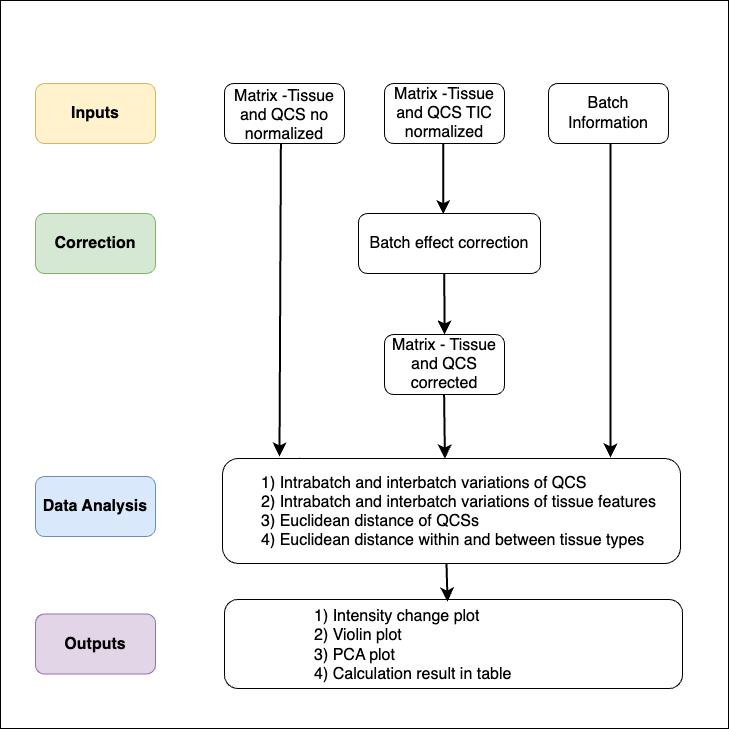

The diagram above was exported from draw.io. Its source (the exported page's mxGraphModel, read from the mxfile embedded in the PNG):
<mxGraphModel dx="1430" dy="1516" grid="0" gridSize="10" guides="1" tooltips="1" connect="1" arrows="1" fold="1" page="0" pageScale="1" pageWidth="827" pageHeight="1169" math="0" shadow="0">
  <root>
    <mxCell id="0" />
    <mxCell id="1" parent="0" />
    <mxCell id="Z4ehZd1F1LsF6ni3pk7x-1" value="" style="whiteSpace=wrap;html=1;aspect=fixed;" parent="1" vertex="1">
      <mxGeometry x="-272" y="-113" width="728" height="728" as="geometry" />
    </mxCell>
    <mxCell id="12oOCuyWpod-ER44XcW4-48" value="" style="rounded=1;whiteSpace=wrap;html=1;" parent="1" vertex="1">
      <mxGeometry x="-48" y="-30" width="120" height="60" as="geometry" />
    </mxCell>
    <mxCell id="12oOCuyWpod-ER44XcW4-49" value="" style="endArrow=classic;html=1;rounded=0;fontSize=12;startSize=8;endSize=8;curved=1;exitX=0.5;exitY=1;exitDx=0;exitDy=0;entryX=0.143;entryY=0.033;entryDx=0;entryDy=0;entryPerimeter=0;" parent="1" target="12oOCuyWpod-ER44XcW4-54" edge="1">
      <mxGeometry width="50" height="50" relative="1" as="geometry">
        <mxPoint x="173" y="367" as="sourcePoint" />
        <mxPoint x="12" y="98" as="targetPoint" />
      </mxGeometry>
    </mxCell>
    <mxCell id="12oOCuyWpod-ER44XcW4-50" value="&lt;span class=&quot;custom-cursor-default-hover&quot; style=&quot;color: rgb(0, 0, 0); font-family: Helvetica; font-size: 16px; font-style: normal; font-variant-ligatures: normal; font-variant-caps: normal; font-weight: 400; letter-spacing: normal; orphans: 2; text-align: center; text-indent: 0px; text-transform: none; widows: 2; word-spacing: 0px; -webkit-text-stroke-width: 0px; white-space: normal; background-color: rgb(255, 255, 255); text-decoration-thickness: initial; text-decoration-style: initial; text-decoration-color: initial; display: inline !important; float: none;&quot;&gt;Matrix -Tissue and QCS TIC normalized&lt;/span&gt;" style="rounded=1;whiteSpace=wrap;html=1;" parent="1" vertex="1">
      <mxGeometry x="112" y="-30" width="120" height="60" as="geometry" />
    </mxCell>
    <mxCell id="12oOCuyWpod-ER44XcW4-52" value="&lt;span style=&quot;font-size: 16px;&quot;&gt;Batch Information&lt;/span&gt;" style="rounded=1;whiteSpace=wrap;html=1;" parent="1" vertex="1">
      <mxGeometry x="276" y="-30" width="120" height="60" as="geometry" />
    </mxCell>
    <mxCell id="12oOCuyWpod-ER44XcW4-53" value="Matrix -Tissue and QCS no normalized" style="text;strokeColor=none;fillColor=none;html=1;align=center;verticalAlign=middle;whiteSpace=wrap;rounded=0;fontSize=16;" parent="1" vertex="1">
      <mxGeometry x="-45" y="-13" width="114" height="30" as="geometry" />
    </mxCell>
    <mxCell id="12oOCuyWpod-ER44XcW4-54" value="&lt;div&gt;&lt;div&gt;&lt;div class=&quot;custom-cursor-default-hover&quot;&gt;&lt;div class=&quot;custom-cursor-default-hover&quot;&gt;&lt;span class=&quot;custom-cursor-default-hover&quot; style=&quot;font-size: 16px;&quot;&gt;&lt;br&gt;&lt;/span&gt;&lt;/div&gt;&lt;/div&gt;&lt;/div&gt;&lt;/div&gt;" style="rounded=1;whiteSpace=wrap;html=1;" parent="1" vertex="1">
      <mxGeometry x="-50" y="345" width="458" height="105" as="geometry" />
    </mxCell>
    <mxCell id="12oOCuyWpod-ER44XcW4-55" value="&lt;span class=&quot;custom-cursor-default-hover&quot; style=&quot;font-size: 16px;&quot;&gt;&lt;b&gt;Inputs&lt;/b&gt;&lt;/span&gt;" style="rounded=1;whiteSpace=wrap;html=1;fillColor=#fff2cc;strokeColor=#d6b656;" parent="1" vertex="1">
      <mxGeometry x="-237" y="-30" width="120" height="60" as="geometry" />
    </mxCell>
    <mxCell id="12oOCuyWpod-ER44XcW4-56" value="&lt;span class=&quot;custom-cursor-default-hover&quot; style=&quot;font-size: 16px;&quot;&gt;&lt;b&gt;Correction&lt;/b&gt;&lt;/span&gt;" style="rounded=1;whiteSpace=wrap;html=1;fillColor=#d5e8d4;strokeColor=#82b366;" parent="1" vertex="1">
      <mxGeometry x="-237" y="100" width="120" height="60" as="geometry" />
    </mxCell>
    <mxCell id="12oOCuyWpod-ER44XcW4-57" value="&lt;span class=&quot;custom-cursor-default-hover&quot; style=&quot;font-size: 16px;&quot;&gt;&lt;b&gt;Data Analysis&lt;/b&gt;&lt;/span&gt;" style="rounded=1;whiteSpace=wrap;html=1;fillColor=#dae8fc;strokeColor=#6c8ebf;" parent="1" vertex="1">
      <mxGeometry x="-237" y="363" width="120" height="60" as="geometry" />
    </mxCell>
    <mxCell id="12oOCuyWpod-ER44XcW4-58" value="" style="endArrow=classic;html=1;rounded=0;fontSize=12;startSize=8;endSize=8;curved=1;exitX=0.49;exitY=0.993;exitDx=0;exitDy=0;entryX=0.466;entryY=0.01;entryDx=0;entryDy=0;exitPerimeter=0;strokeWidth=2;entryPerimeter=0;" parent="1" source="12oOCuyWpod-ER44XcW4-50" target="12oOCuyWpod-ER44XcW4-59" edge="1">
      <mxGeometry width="50" height="50" relative="1" as="geometry">
        <mxPoint x="171.47" y="33" as="sourcePoint" />
        <mxPoint x="171.47" y="101" as="targetPoint" />
      </mxGeometry>
    </mxCell>
    <mxCell id="12oOCuyWpod-ER44XcW4-59" value="&lt;div class=&quot;custom-cursor-default-hover&quot;&gt;&lt;span class=&quot;custom-cursor-default-hover&quot; style=&quot;color: rgb(0, 0, 0); font-family: Helvetica; font-size: 16px; font-style: normal; font-variant-ligatures: normal; font-variant-caps: normal; font-weight: 400; letter-spacing: normal; orphans: 2; text-align: center; text-indent: 0px; text-transform: none; widows: 2; word-spacing: 0px; -webkit-text-stroke-width: 0px; white-space: normal; background-color: rgb(255, 255, 255); text-decoration-thickness: initial; text-decoration-style: initial; text-decoration-color: initial; display: inline !important; float: none;&quot;&gt;Batch effect correction&lt;/span&gt;&lt;/div&gt;" style="rounded=1;whiteSpace=wrap;html=1;" parent="1" vertex="1">
      <mxGeometry x="86" y="100" width="182" height="60" as="geometry" />
    </mxCell>
    <mxCell id="12oOCuyWpod-ER44XcW4-60" value="&lt;span class=&quot;custom-cursor-default-hover&quot; style=&quot;font-size: 16px;&quot;&gt;Matrix - Tissue and QCS corrected&lt;/span&gt;" style="rounded=1;whiteSpace=wrap;html=1;" parent="1" vertex="1">
      <mxGeometry x="112" y="221" width="120" height="60" as="geometry" />
    </mxCell>
    <mxCell id="12oOCuyWpod-ER44XcW4-61" value="&lt;span class=&quot;custom-cursor-default-hover&quot; style=&quot;font-size: 16px;&quot;&gt;&lt;b&gt;Outputs&lt;/b&gt;&lt;/span&gt;" style="rounded=1;whiteSpace=wrap;html=1;fillColor=#e1d5e7;strokeColor=#9673a6;" parent="1" vertex="1">
      <mxGeometry x="-237" y="500.5" width="120" height="60" as="geometry" />
    </mxCell>
    <mxCell id="12oOCuyWpod-ER44XcW4-62" value="" style="endArrow=classic;html=1;rounded=0;fontSize=12;startSize=8;endSize=8;curved=1;strokeWidth=2;" parent="1" edge="1">
      <mxGeometry width="50" height="50" relative="1" as="geometry">
        <mxPoint x="338" y="30" as="sourcePoint" />
        <mxPoint x="338" y="344" as="targetPoint" />
      </mxGeometry>
    </mxCell>
    <mxCell id="12oOCuyWpod-ER44XcW4-63" value="&lt;div class=&quot;custom-cursor-default-hover&quot;&gt;&lt;div class=&quot;custom-cursor-default-hover&quot;&gt;&lt;br&gt;&lt;/div&gt;&lt;/div&gt;" style="rounded=1;whiteSpace=wrap;html=1;align=left;" parent="1" vertex="1">
      <mxGeometry x="-48" y="486" width="458" height="89" as="geometry" />
    </mxCell>
    <mxCell id="12oOCuyWpod-ER44XcW4-64" value="&lt;span class=&quot;custom-cursor-default-hover&quot;&gt;1) Intrabatch and interbatch variations of QCS&lt;/span&gt;&lt;div&gt;2) Intrabatch and interbatch variations of tissue features&lt;/div&gt;&lt;div&gt;3) Euclidean distance of QCSs&lt;/div&gt;&lt;div&gt;4) Euclidean distance within and between tissue types&lt;br&gt;&lt;div style=&quot;font-size: 12px;&quot;&gt;&lt;div class=&quot;custom-cursor-default-hover&quot;&gt;&lt;/div&gt;&lt;/div&gt;&lt;/div&gt;&lt;div&gt;&lt;br&gt;&lt;/div&gt;" style="text;html=1;align=left;verticalAlign=middle;whiteSpace=wrap;rounded=0;fontSize=16;" parent="1" vertex="1">
      <mxGeometry x="-13" y="393" width="402" height="30" as="geometry" />
    </mxCell>
    <mxCell id="12oOCuyWpod-ER44XcW4-65" value="&lt;div style=&quot;font-size: 12px;&quot; class=&quot;custom-cursor-default-hover&quot;&gt;&lt;span style=&quot;font-size: 16px;&quot;&gt;1) Intensity change plot&lt;/span&gt;&lt;/div&gt;&lt;div style=&quot;font-size: 12px;&quot; class=&quot;custom-cursor-default-hover&quot;&gt;&lt;span style=&quot;font-size: 16px;&quot;&gt;2) Violin plot&lt;/span&gt;&lt;/div&gt;&lt;div style=&quot;font-size: 12px;&quot; class=&quot;custom-cursor-default-hover&quot;&gt;&lt;span style=&quot;font-size: 16px;&quot;&gt;3) PCA plot&lt;/span&gt;&lt;/div&gt;&lt;div style=&quot;font-size: 12px;&quot; class=&quot;custom-cursor-default-hover&quot;&gt;&lt;span style=&quot;font-size: 16px;&quot;&gt;4) Calculation result in table&lt;/span&gt;&lt;/div&gt;" style="text;html=1;align=left;verticalAlign=middle;whiteSpace=wrap;rounded=0;fontSize=16;" parent="1" vertex="1">
      <mxGeometry x="40" y="516.5" width="264" height="30" as="geometry" />
    </mxCell>
    <mxCell id="12oOCuyWpod-ER44XcW4-66" value="" style="endArrow=classic;html=1;rounded=0;fontSize=12;startSize=8;endSize=8;curved=1;strokeWidth=2;exitX=0.47;exitY=0.998;exitDx=0;exitDy=0;exitPerimeter=0;" parent="1" source="12oOCuyWpod-ER44XcW4-48" edge="1">
      <mxGeometry width="50" height="50" relative="1" as="geometry">
        <mxPoint x="9" y="29" as="sourcePoint" />
        <mxPoint x="7" y="343" as="targetPoint" />
      </mxGeometry>
    </mxCell>
    <mxCell id="12oOCuyWpod-ER44XcW4-67" value="" style="endArrow=classic;html=1;rounded=0;fontSize=12;startSize=8;endSize=8;curved=1;entryX=0.5;entryY=0;entryDx=0;entryDy=0;exitX=0.5;exitY=1;exitDx=0;exitDy=0;strokeWidth=2;" parent="1" edge="1">
      <mxGeometry width="50" height="50" relative="1" as="geometry">
        <mxPoint x="171.5899999999999" y="281" as="sourcePoint" />
        <mxPoint x="172.41" y="345" as="targetPoint" />
      </mxGeometry>
    </mxCell>
    <mxCell id="12oOCuyWpod-ER44XcW4-68" value="" style="endArrow=classic;html=1;rounded=0;fontSize=12;startSize=8;endSize=8;curved=1;strokeWidth=2;entryX=0.5;entryY=0;entryDx=0;entryDy=0;" parent="1" target="12oOCuyWpod-ER44XcW4-60" edge="1">
      <mxGeometry width="50" height="50" relative="1" as="geometry">
        <mxPoint x="171.8" y="160" as="sourcePoint" />
        <mxPoint x="172.21" y="219" as="targetPoint" />
      </mxGeometry>
    </mxCell>
    <mxCell id="12oOCuyWpod-ER44XcW4-69" value="" style="endArrow=classic;html=1;rounded=0;fontSize=12;startSize=8;endSize=8;curved=1;exitX=0.5;exitY=1;exitDx=0;exitDy=0;strokeWidth=2;" parent="1" edge="1">
      <mxGeometry width="50" height="50" relative="1" as="geometry">
        <mxPoint x="173.9999999999999" y="450" as="sourcePoint" />
        <mxPoint x="175" y="488" as="targetPoint" />
      </mxGeometry>
    </mxCell>
  </root>
</mxGraphModel>